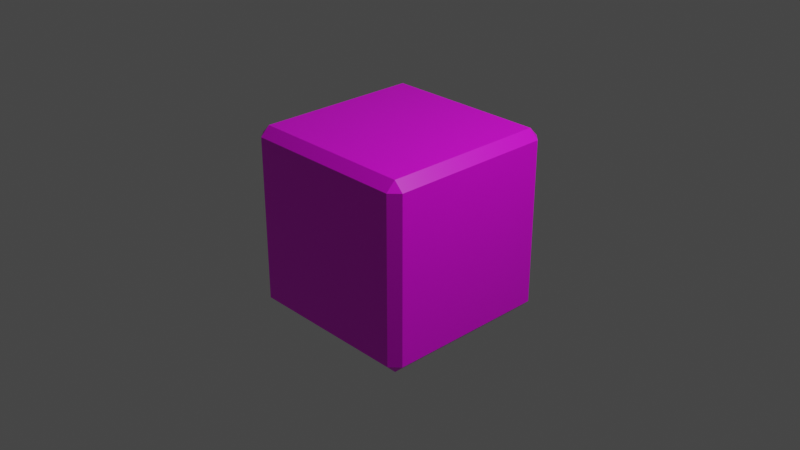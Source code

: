 # Source: bezel_blue.blend  (saved by Blender 2.82.7; exported with 4.5.12 LTS)
import bpy
from mathutils import Matrix  # noqa: F401  (used for matrix-valued properties, if any)

bpy.ops.wm.read_factory_settings(use_empty=True)
scene = bpy.context.scene
scene.name = 'Scene'

# ---- collections
col_collection = bpy.data.collections.new('Collection'); scene.collection.children.link(col_collection)

# ---- images (referenced by path relative to the original .blend; pixels are not part of the script)
import os
ASSET_DIR = os.environ.get("B2B_ASSET_DIR", "")  # directory of the original .blend (textures are referenced by path, not embedded)
HERE = os.path.dirname(os.path.abspath(__file__))  # packed textures are extracted next to this script under _unpacked/

def load_image(name, relpath, width, height, colorspace="sRGB"):
    """Load a texture the original file referenced (path relative to the .blend, or extracted next to this script)."""
    p = next((c for c in (os.path.join(HERE, relpath), os.path.join(ASSET_DIR, relpath)) if relpath and os.path.exists(c)), "")
    if p:
        img = bpy.data.images.load(p, check_existing=True)
        img.name = name
    else:  # same state as the original file: an image datablock whose file is absent (Cycles renders it pink)
        img = bpy.data.images.new(name, width, height)
        img.source = "FILE"
        img.filepath = "//" + (relpath or name)
    img.colorspace_settings.name = colorspace
    return img
img_material_base_color = load_image('Material Base Color', 'gradient_map.png', 1024, 1024, 'sRGB')

# ---- materials (node trees are filled in below, after node groups)
mat_material = bpy.data.materials.new('Material')
mat_material.alpha_threshold = 0.0
mat_material.use_transparent_shadow = False
mat_material.line_color = (0.0, 0.0, 0.0, 1.0)

# ---- material node trees
mat_material.use_nodes = True; mat_material.node_tree.nodes.clear()
_N = mat_material.node_tree.nodes; _L = mat_material.node_tree.links
n0 = _N.new('ShaderNodeOutputMaterial'); n0.name = 'Material Output'; n0.location = (300, 300)
n1 = _N.new('ShaderNodeBsdfPrincipled'); n1.name = 'Principled BSDF'; n1.location = (10, 300)
n1.distribution = 'GGX'
n1.subsurface_method = 'BURLEY'
n1.inputs[2].default_value = 0.4
n1.inputs[3].default_value = 1.45
n1.inputs[27].default_value = (0.0, 0.0, 0.0, 1.0)
n1.inputs[28].default_value = 1.0
n2 = _N.new('ShaderNodeTexImage'); n2.name = 'Image Texture'; n2.location = (-280, 270)
n2.image = img_material_base_color
_L.new(n1.outputs[0], n0.inputs[0])
_L.new(n2.outputs[0], n1.inputs[0])
n0.is_active_output = True

# ---- world
world_world = bpy.data.worlds.new('World'); scene.world = world_world
world_world.use_nodes = True; world_world.node_tree.nodes.clear()
_N = world_world.node_tree.nodes; _L = world_world.node_tree.links
n0 = _N.new('ShaderNodeOutputWorld'); n0.name = 'World Output'; n0.location = (300, 300)
n1 = _N.new('ShaderNodeBackground'); n1.name = 'Background'; n1.location = (10, 300)
n1.inputs[0].default_value = (0.05088, 0.05088, 0.05088, 1.0)
_L.new(n1.outputs[0], n0.inputs[0])
n0.is_active_output = True
world_world.color = (0.05088, 0.05088, 0.05088)
world_world.use_sun_shadow = False
world_world.sun_shadow_jitter_overblur = 0.0

# ---- cameras
cam_camera = bpy.data.cameras.new('Camera')
cam_camera.clip_end = 100.0
cam_camera.ortho_scale = 7.314

# ---- lights
light_light = bpy.data.lights.new('Light', 'POINT')
light_light.transmission_factor = 0.0
light_light.energy = 1000.0
light_light.shadow_soft_size = 0.1
light_light.shadow_maximum_resolution = 0.006
light_light.use_absolute_resolution = True

# ---- meshes
me_cube = bpy.data.meshes.new('Cube')
me_cube.from_pydata([(1.0, 1.0, 1.0), (1.0, 1.0, -1.0), (1.0, -1.0, 1.0), (1.0, -1.0, -1.0), (-1.0, 1.0, 1.0), (-1.0, 1.0, -1.0), (-1.0, -1.0, 1.0), (-1.0, -1.0, -1.0)], [], [(0, 4, 6, 2), (3, 2, 6, 7), (7, 6, 4, 5), (5, 1, 3, 7), (1, 0, 2, 3), (5, 4, 0, 1)])
_uv = me_cube.uv_layers.new(name='GradientUVMap')
_uv.uv.foreach_set('vector', [0.006852, 0.9927, 0.01268, 0.9927, 0.01268, 0.9992, 0.006852, 0.9992, 0.04616, 0.8781, 0.04616, 0.999, 0.04231, 0.999, 0.04231, 0.8781, 0.03645, 0.877, 0.03645, 0.9987, 0.02993, 0.9987, 0.02993, 0.877, 0.00196, 0.8778, 0.00823, 0.8778, 0.00823, 0.8844, 0.00196, 0.8844, 0.05488, 0.8772, 0.05488, 0.9984, 0.05125, 0.9984, 0.05125, 0.8772, 0.024, 0.8773, 0.024, 0.9984, 0.01883, 0.9984, 0.01883, 0.8773])
me_cube.materials.append(mat_material)
me_cube.use_remesh_preserve_volume = False
me_cube.use_remesh_preserve_attributes = False
me_cube.use_mirror_vertex_groups = False
me_cube.update()

# ---- objects
ob_cube = bpy.data.objects.new('Cube', me_cube)
ob_light = bpy.data.objects.new('Light', light_light)
ob_camera = bpy.data.objects.new('Camera', cam_camera)

# ---- transforms, parenting, visibility, modifiers, constraints
ob_cube.location = (0.0, 0.0, 0.0)
ob_cube.lock_rotations_4d = False
ob_cube.empty_display_type = 'ARROWS'
ob_cube.lineart.crease_threshold = 0.0
_m = ob_cube.modifiers.new('Bevel', 'BEVEL')
_m.limit_method = 'NONE'
ob_light.location = (4.076, 1.005, 5.904)
ob_light.rotation_euler = (0.6503, 0.05522, 1.866)
ob_light.lock_rotations_4d = False
ob_light.empty_display_type = 'ARROWS'
ob_light.color = (0.0, 0.0, 0.0, 0.0)
ob_light.lineart.crease_threshold = 0.0
ob_camera.location = (7.359, -6.926, 4.958)
ob_camera.rotation_euler = (1.109, 0.0, 0.8149)
ob_camera.lock_rotations_4d = False
ob_camera.empty_display_type = 'ARROWS'
ob_camera.color = (0.0, 0.0, 0.0, 0.0)
ob_camera.display_type = 'WIRE'
ob_camera.lineart.crease_threshold = 0.0

# ---- collection membership
col_collection.objects.link(ob_cube)
col_collection.objects.link(ob_light)
col_collection.objects.link(ob_camera)

# ---- scene / render settings (as saved in the file)
scene.camera = ob_camera
scene.frame_start = 1; scene.frame_end = 250; scene.frame_set(1)
scene.render.engine = 'BLENDER_EEVEE_NEXT'
scene.cycles.use_denoising = False
scene.cycles.samples = 128
scene.cycles.sampling_pattern = 'TABULATED_SOBOL'
scene.cycles.use_adaptive_sampling = False
scene.cycles.use_light_tree = False
scene.view_settings.view_transform = 'Filmic'
bpy.context.view_layer.update()
